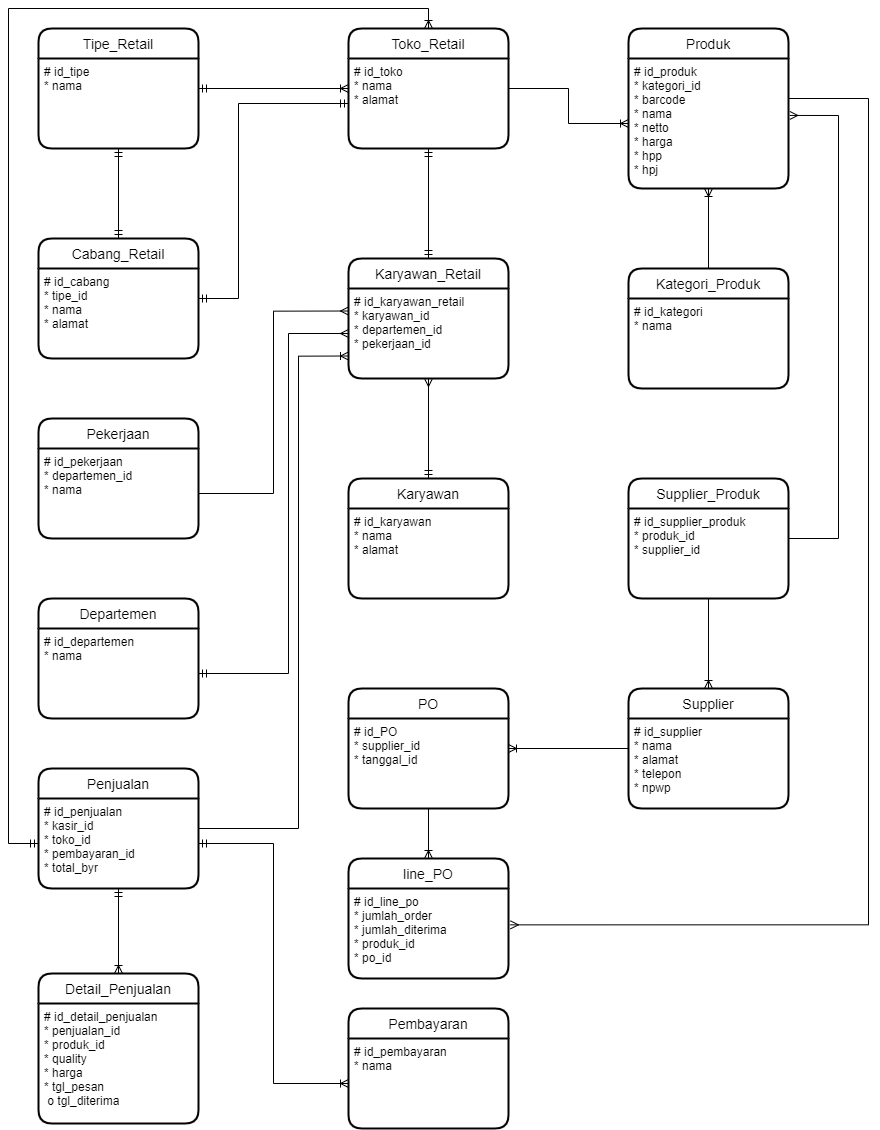

The diagram above was exported from draw.io. Its source (the exported page's mxGraphModel, read from the mxfile embedded in the PNG):
<mxGraphModel dx="2423" dy="2666" grid="1" gridSize="10" guides="1" tooltips="1" connect="1" arrows="1" fold="1" page="1" pageScale="1" pageWidth="827" pageHeight="1169" math="0" shadow="0">
  <root>
    <mxCell id="0" />
    <mxCell id="1" parent="0" />
    <mxCell id="g0pQiLxDxzkWZr6J0tca-1" style="edgeStyle=orthogonalEdgeStyle;rounded=0;orthogonalLoop=1;jettySize=auto;html=1;endArrow=ERoneToMany;endFill=0;" edge="1" parent="1" source="g0pQiLxDxzkWZr6J0tca-2" target="g0pQiLxDxzkWZr6J0tca-6">
      <mxGeometry relative="1" as="geometry" />
    </mxCell>
    <mxCell id="g0pQiLxDxzkWZr6J0tca-2" value="Toko_Retail" style="swimlane;childLayout=stackLayout;horizontal=1;startSize=30;horizontalStack=0;rounded=1;fontSize=14;fontStyle=0;strokeWidth=2;resizeParent=0;resizeLast=1;shadow=0;dashed=0;align=center;" vertex="1" parent="1">
      <mxGeometry x="1090" y="-470" width="160" height="120" as="geometry" />
    </mxCell>
    <mxCell id="g0pQiLxDxzkWZr6J0tca-3" value="# id_toko&#10;* nama&#10;* alamat" style="align=left;strokeColor=none;fillColor=none;spacingLeft=4;fontSize=12;verticalAlign=top;resizable=0;rotatable=0;part=1;" vertex="1" parent="g0pQiLxDxzkWZr6J0tca-2">
      <mxGeometry y="30" width="160" height="90" as="geometry" />
    </mxCell>
    <mxCell id="g0pQiLxDxzkWZr6J0tca-4" style="edgeStyle=orthogonalEdgeStyle;rounded=0;orthogonalLoop=1;jettySize=auto;html=1;entryX=1.012;entryY=0.404;entryDx=0;entryDy=0;startArrow=none;startFill=0;endArrow=ERmany;endFill=0;entryPerimeter=0;" edge="1" parent="1" source="g0pQiLxDxzkWZr6J0tca-5" target="g0pQiLxDxzkWZr6J0tca-23">
      <mxGeometry relative="1" as="geometry">
        <Array as="points">
          <mxPoint x="1610" y="-400" />
          <mxPoint x="1610" y="426" />
        </Array>
      </mxGeometry>
    </mxCell>
    <mxCell id="g0pQiLxDxzkWZr6J0tca-5" value="Produk" style="swimlane;childLayout=stackLayout;horizontal=1;startSize=30;horizontalStack=0;rounded=1;fontSize=14;fontStyle=0;strokeWidth=2;resizeParent=0;resizeLast=1;shadow=0;dashed=0;align=center;" vertex="1" parent="1">
      <mxGeometry x="1370" y="-470" width="160" height="160" as="geometry" />
    </mxCell>
    <mxCell id="g0pQiLxDxzkWZr6J0tca-6" value="# id_produk&#10;* kategori_id&#10;* barcode&#10;* nama&#10;* netto&#10;* harga&#10;* hpp&#10;* hpj&#10;" style="align=left;strokeColor=none;fillColor=none;spacingLeft=4;fontSize=12;verticalAlign=top;resizable=0;rotatable=0;part=1;" vertex="1" parent="g0pQiLxDxzkWZr6J0tca-5">
      <mxGeometry y="30" width="160" height="130" as="geometry" />
    </mxCell>
    <mxCell id="g0pQiLxDxzkWZr6J0tca-7" value="Kategori_Produk" style="swimlane;childLayout=stackLayout;horizontal=1;startSize=30;horizontalStack=0;rounded=1;fontSize=14;fontStyle=0;strokeWidth=2;resizeParent=0;resizeLast=1;shadow=0;dashed=0;align=center;" vertex="1" parent="1">
      <mxGeometry x="1370" y="-230" width="160" height="120" as="geometry" />
    </mxCell>
    <mxCell id="g0pQiLxDxzkWZr6J0tca-8" value="# id_kategori&#10;* nama" style="align=left;strokeColor=none;fillColor=none;spacingLeft=4;fontSize=12;verticalAlign=top;resizable=0;rotatable=0;part=1;" vertex="1" parent="g0pQiLxDxzkWZr6J0tca-7">
      <mxGeometry y="30" width="160" height="90" as="geometry" />
    </mxCell>
    <mxCell id="g0pQiLxDxzkWZr6J0tca-9" value="Karyawan_Retail" style="swimlane;childLayout=stackLayout;horizontal=1;startSize=30;horizontalStack=0;rounded=1;fontSize=14;fontStyle=0;strokeWidth=2;resizeParent=0;resizeLast=1;shadow=0;dashed=0;align=center;" vertex="1" parent="1">
      <mxGeometry x="1090" y="-240" width="160" height="120" as="geometry" />
    </mxCell>
    <mxCell id="g0pQiLxDxzkWZr6J0tca-10" value="# id_karyawan_retail&#10;* karyawan_id&#10;* departemen_id&#10;* pekerjaan_id" style="align=left;strokeColor=none;fillColor=none;spacingLeft=4;fontSize=12;verticalAlign=top;resizable=0;rotatable=0;part=1;" vertex="1" parent="g0pQiLxDxzkWZr6J0tca-9">
      <mxGeometry y="30" width="160" height="90" as="geometry" />
    </mxCell>
    <mxCell id="g0pQiLxDxzkWZr6J0tca-11" style="edgeStyle=orthogonalEdgeStyle;rounded=0;orthogonalLoop=1;jettySize=auto;html=1;startArrow=none;startFill=0;endArrow=ERmany;endFill=0;entryX=1.008;entryY=0.438;entryDx=0;entryDy=0;entryPerimeter=0;" edge="1" parent="1" source="g0pQiLxDxzkWZr6J0tca-12" target="g0pQiLxDxzkWZr6J0tca-6">
      <mxGeometry relative="1" as="geometry">
        <mxPoint x="1580" y="-380" as="targetPoint" />
        <Array as="points">
          <mxPoint x="1580" y="40" />
          <mxPoint x="1580" y="-383" />
        </Array>
      </mxGeometry>
    </mxCell>
    <mxCell id="g0pQiLxDxzkWZr6J0tca-12" value="Supplier_Produk" style="swimlane;childLayout=stackLayout;horizontal=1;startSize=30;horizontalStack=0;rounded=1;fontSize=14;fontStyle=0;strokeWidth=2;resizeParent=0;resizeLast=1;shadow=0;dashed=0;align=center;" vertex="1" parent="1">
      <mxGeometry x="1370" y="-20" width="160" height="120" as="geometry" />
    </mxCell>
    <mxCell id="g0pQiLxDxzkWZr6J0tca-13" value="# id_supplier_produk&#10;* produk_id&#10;* supplier_id" style="align=left;strokeColor=none;fillColor=none;spacingLeft=4;fontSize=12;verticalAlign=top;resizable=0;rotatable=0;part=1;" vertex="1" parent="g0pQiLxDxzkWZr6J0tca-12">
      <mxGeometry y="30" width="160" height="90" as="geometry" />
    </mxCell>
    <mxCell id="g0pQiLxDxzkWZr6J0tca-14" style="edgeStyle=orthogonalEdgeStyle;rounded=0;orthogonalLoop=1;jettySize=auto;html=1;startArrow=none;startFill=0;endArrow=ERoneToMany;endFill=0;" edge="1" parent="1" source="g0pQiLxDxzkWZr6J0tca-15">
      <mxGeometry relative="1" as="geometry">
        <mxPoint x="1250" y="250" as="targetPoint" />
      </mxGeometry>
    </mxCell>
    <mxCell id="g0pQiLxDxzkWZr6J0tca-15" value="Supplier" style="swimlane;childLayout=stackLayout;horizontal=1;startSize=30;horizontalStack=0;rounded=1;fontSize=14;fontStyle=0;strokeWidth=2;resizeParent=0;resizeLast=1;shadow=0;dashed=0;align=center;" vertex="1" parent="1">
      <mxGeometry x="1370" y="190" width="160" height="120" as="geometry" />
    </mxCell>
    <mxCell id="g0pQiLxDxzkWZr6J0tca-16" value="# id_supplier&#10;* nama&#10;* alamat&#10;* telepon&#10;* npwp" style="align=left;strokeColor=none;fillColor=none;spacingLeft=4;fontSize=12;verticalAlign=top;resizable=0;rotatable=0;part=1;" vertex="1" parent="g0pQiLxDxzkWZr6J0tca-15">
      <mxGeometry y="30" width="160" height="90" as="geometry" />
    </mxCell>
    <mxCell id="g0pQiLxDxzkWZr6J0tca-17" value="PO" style="swimlane;childLayout=stackLayout;horizontal=1;startSize=30;horizontalStack=0;rounded=1;fontSize=14;fontStyle=0;strokeWidth=2;resizeParent=0;resizeLast=1;shadow=0;dashed=0;align=center;" vertex="1" parent="1">
      <mxGeometry x="1090" y="190" width="160" height="120" as="geometry" />
    </mxCell>
    <mxCell id="g0pQiLxDxzkWZr6J0tca-18" value="# id_PO&#10;* supplier_id&#10;* tanggal_id&#10;" style="align=left;strokeColor=none;fillColor=none;spacingLeft=4;fontSize=12;verticalAlign=top;resizable=0;rotatable=0;part=1;" vertex="1" parent="g0pQiLxDxzkWZr6J0tca-17">
      <mxGeometry y="30" width="160" height="90" as="geometry" />
    </mxCell>
    <mxCell id="g0pQiLxDxzkWZr6J0tca-19" style="edgeStyle=orthogonalEdgeStyle;rounded=0;orthogonalLoop=1;jettySize=auto;html=1;endArrow=none;endFill=0;startArrow=ERoneToMany;startFill=0;" edge="1" parent="1" source="g0pQiLxDxzkWZr6J0tca-6" target="g0pQiLxDxzkWZr6J0tca-7">
      <mxGeometry relative="1" as="geometry" />
    </mxCell>
    <mxCell id="g0pQiLxDxzkWZr6J0tca-20" style="edgeStyle=orthogonalEdgeStyle;rounded=0;orthogonalLoop=1;jettySize=auto;html=1;entryX=0.5;entryY=0;entryDx=0;entryDy=0;startArrow=ERmandOne;startFill=0;endArrow=ERmandOne;endFill=0;" edge="1" parent="1" source="g0pQiLxDxzkWZr6J0tca-3" target="g0pQiLxDxzkWZr6J0tca-9">
      <mxGeometry relative="1" as="geometry" />
    </mxCell>
    <mxCell id="g0pQiLxDxzkWZr6J0tca-21" style="edgeStyle=orthogonalEdgeStyle;rounded=0;orthogonalLoop=1;jettySize=auto;html=1;entryX=0.5;entryY=0;entryDx=0;entryDy=0;startArrow=none;startFill=0;endArrow=ERoneToMany;endFill=0;" edge="1" parent="1" source="g0pQiLxDxzkWZr6J0tca-13" target="g0pQiLxDxzkWZr6J0tca-15">
      <mxGeometry relative="1" as="geometry" />
    </mxCell>
    <mxCell id="g0pQiLxDxzkWZr6J0tca-22" value="line_PO" style="swimlane;childLayout=stackLayout;horizontal=1;startSize=30;horizontalStack=0;rounded=1;fontSize=14;fontStyle=0;strokeWidth=2;resizeParent=0;resizeLast=1;shadow=0;dashed=0;align=center;" vertex="1" parent="1">
      <mxGeometry x="1090" y="360" width="160" height="120" as="geometry" />
    </mxCell>
    <mxCell id="g0pQiLxDxzkWZr6J0tca-23" value="# id_line_po&#10;* jumlah_order&#10;* jumlah_diterima&#10;* produk_id&#10;* po_id" style="align=left;strokeColor=none;fillColor=none;spacingLeft=4;fontSize=12;verticalAlign=top;resizable=0;rotatable=0;part=1;" vertex="1" parent="g0pQiLxDxzkWZr6J0tca-22">
      <mxGeometry y="30" width="160" height="90" as="geometry" />
    </mxCell>
    <mxCell id="g0pQiLxDxzkWZr6J0tca-24" style="edgeStyle=orthogonalEdgeStyle;rounded=0;orthogonalLoop=1;jettySize=auto;html=1;entryX=0;entryY=0.5;entryDx=0;entryDy=0;startArrow=ERmandOne;startFill=0;endArrow=ERoneToMany;endFill=0;" edge="1" parent="1" source="g0pQiLxDxzkWZr6J0tca-25" target="g0pQiLxDxzkWZr6J0tca-2">
      <mxGeometry relative="1" as="geometry" />
    </mxCell>
    <mxCell id="g0pQiLxDxzkWZr6J0tca-25" value="Tipe_Retail" style="swimlane;childLayout=stackLayout;horizontal=1;startSize=30;horizontalStack=0;rounded=1;fontSize=14;fontStyle=0;strokeWidth=2;resizeParent=0;resizeLast=1;shadow=0;dashed=0;align=center;" vertex="1" parent="1">
      <mxGeometry x="780" y="-470" width="160" height="120" as="geometry" />
    </mxCell>
    <mxCell id="g0pQiLxDxzkWZr6J0tca-26" value="# id_tipe&#10;* nama" style="align=left;strokeColor=none;fillColor=none;spacingLeft=4;fontSize=12;verticalAlign=top;resizable=0;rotatable=0;part=1;" vertex="1" parent="g0pQiLxDxzkWZr6J0tca-25">
      <mxGeometry y="30" width="160" height="90" as="geometry" />
    </mxCell>
    <mxCell id="g0pQiLxDxzkWZr6J0tca-27" style="edgeStyle=orthogonalEdgeStyle;rounded=0;orthogonalLoop=1;jettySize=auto;html=1;entryX=0;entryY=0.5;entryDx=0;entryDy=0;startArrow=ERmandOne;startFill=0;endArrow=ERmandOne;endFill=0;" edge="1" parent="1" source="g0pQiLxDxzkWZr6J0tca-28" target="g0pQiLxDxzkWZr6J0tca-3">
      <mxGeometry relative="1" as="geometry">
        <Array as="points">
          <mxPoint x="980" y="-200" />
          <mxPoint x="980" y="-395" />
        </Array>
      </mxGeometry>
    </mxCell>
    <mxCell id="g0pQiLxDxzkWZr6J0tca-28" value="Cabang_Retail" style="swimlane;childLayout=stackLayout;horizontal=1;startSize=30;horizontalStack=0;rounded=1;fontSize=14;fontStyle=0;strokeWidth=2;resizeParent=0;resizeLast=1;shadow=0;dashed=0;align=center;" vertex="1" parent="1">
      <mxGeometry x="780" y="-260" width="160" height="120" as="geometry" />
    </mxCell>
    <mxCell id="g0pQiLxDxzkWZr6J0tca-29" value="# id_cabang&#10;* tipe_id&#10;* nama&#10;* alamat" style="align=left;strokeColor=none;fillColor=none;spacingLeft=4;fontSize=12;verticalAlign=top;resizable=0;rotatable=0;part=1;" vertex="1" parent="g0pQiLxDxzkWZr6J0tca-28">
      <mxGeometry y="30" width="160" height="90" as="geometry" />
    </mxCell>
    <mxCell id="g0pQiLxDxzkWZr6J0tca-30" style="edgeStyle=orthogonalEdgeStyle;rounded=0;orthogonalLoop=1;jettySize=auto;html=1;entryX=0.5;entryY=0;entryDx=0;entryDy=0;startArrow=ERmandOne;startFill=0;endArrow=ERmandOne;endFill=0;" edge="1" parent="1" source="g0pQiLxDxzkWZr6J0tca-26" target="g0pQiLxDxzkWZr6J0tca-28">
      <mxGeometry relative="1" as="geometry" />
    </mxCell>
    <mxCell id="g0pQiLxDxzkWZr6J0tca-31" style="edgeStyle=orthogonalEdgeStyle;rounded=0;orthogonalLoop=1;jettySize=auto;html=1;entryX=0.5;entryY=1;entryDx=0;entryDy=0;startArrow=ERmandOne;startFill=0;endArrow=ERmany;endFill=0;" edge="1" parent="1" source="g0pQiLxDxzkWZr6J0tca-32" target="g0pQiLxDxzkWZr6J0tca-10">
      <mxGeometry relative="1" as="geometry" />
    </mxCell>
    <mxCell id="g0pQiLxDxzkWZr6J0tca-32" value="Karyawan" style="swimlane;childLayout=stackLayout;horizontal=1;startSize=30;horizontalStack=0;rounded=1;fontSize=14;fontStyle=0;strokeWidth=2;resizeParent=0;resizeLast=1;shadow=0;dashed=0;align=center;" vertex="1" parent="1">
      <mxGeometry x="1090" y="-20" width="160" height="120" as="geometry" />
    </mxCell>
    <mxCell id="g0pQiLxDxzkWZr6J0tca-33" value="# id_karyawan&#10;* nama&#10;* alamat" style="align=left;strokeColor=none;fillColor=none;spacingLeft=4;fontSize=12;verticalAlign=top;resizable=0;rotatable=0;part=1;" vertex="1" parent="g0pQiLxDxzkWZr6J0tca-32">
      <mxGeometry y="30" width="160" height="90" as="geometry" />
    </mxCell>
    <mxCell id="g0pQiLxDxzkWZr6J0tca-34" value="Pekerjaan" style="swimlane;childLayout=stackLayout;horizontal=1;startSize=30;horizontalStack=0;rounded=1;fontSize=14;fontStyle=0;strokeWidth=2;resizeParent=0;resizeLast=1;shadow=0;dashed=0;align=center;" vertex="1" parent="1">
      <mxGeometry x="780" y="-80" width="160" height="120" as="geometry" />
    </mxCell>
    <mxCell id="g0pQiLxDxzkWZr6J0tca-35" value="# id_pekerjaan&#10;* departemen_id&#10;* nama" style="align=left;strokeColor=none;fillColor=none;spacingLeft=4;fontSize=12;verticalAlign=top;resizable=0;rotatable=0;part=1;" vertex="1" parent="g0pQiLxDxzkWZr6J0tca-34">
      <mxGeometry y="30" width="160" height="90" as="geometry" />
    </mxCell>
    <mxCell id="g0pQiLxDxzkWZr6J0tca-36" value="Departemen" style="swimlane;childLayout=stackLayout;horizontal=1;startSize=30;horizontalStack=0;rounded=1;fontSize=14;fontStyle=0;strokeWidth=2;resizeParent=0;resizeLast=1;shadow=0;dashed=0;align=center;" vertex="1" parent="1">
      <mxGeometry x="780" y="100" width="160" height="120" as="geometry" />
    </mxCell>
    <mxCell id="g0pQiLxDxzkWZr6J0tca-37" value="# id_departemen&#10;* nama" style="align=left;strokeColor=none;fillColor=none;spacingLeft=4;fontSize=12;verticalAlign=top;resizable=0;rotatable=0;part=1;" vertex="1" parent="g0pQiLxDxzkWZr6J0tca-36">
      <mxGeometry y="30" width="160" height="90" as="geometry" />
    </mxCell>
    <mxCell id="g0pQiLxDxzkWZr6J0tca-38" style="edgeStyle=orthogonalEdgeStyle;rounded=0;orthogonalLoop=1;jettySize=auto;html=1;exitX=1;exitY=0.5;exitDx=0;exitDy=0;startArrow=none;startFill=0;endArrow=ERmany;endFill=0;entryX=0;entryY=0.25;entryDx=0;entryDy=0;" edge="1" parent="1" source="g0pQiLxDxzkWZr6J0tca-35" target="g0pQiLxDxzkWZr6J0tca-10">
      <mxGeometry relative="1" as="geometry">
        <mxPoint x="960" y="-10.000000000000227" as="targetPoint" />
      </mxGeometry>
    </mxCell>
    <mxCell id="g0pQiLxDxzkWZr6J0tca-39" style="edgeStyle=orthogonalEdgeStyle;rounded=0;orthogonalLoop=1;jettySize=auto;html=1;entryX=0;entryY=0.5;entryDx=0;entryDy=0;startArrow=ERmandOne;startFill=0;endArrow=ERmany;endFill=0;" edge="1" parent="1" source="g0pQiLxDxzkWZr6J0tca-37" target="g0pQiLxDxzkWZr6J0tca-10">
      <mxGeometry relative="1" as="geometry">
        <Array as="points">
          <mxPoint x="1030" y="175" />
          <mxPoint x="1030" y="-165" />
        </Array>
      </mxGeometry>
    </mxCell>
    <mxCell id="g0pQiLxDxzkWZr6J0tca-40" style="edgeStyle=orthogonalEdgeStyle;rounded=0;orthogonalLoop=1;jettySize=auto;html=1;entryX=0.5;entryY=0;entryDx=0;entryDy=0;startArrow=none;startFill=0;endArrow=ERoneToMany;endFill=0;" edge="1" parent="1" source="g0pQiLxDxzkWZr6J0tca-18" target="g0pQiLxDxzkWZr6J0tca-22">
      <mxGeometry relative="1" as="geometry" />
    </mxCell>
    <mxCell id="Wu262_sOyaJ-0507h_uB-3" style="edgeStyle=orthogonalEdgeStyle;rounded=0;orthogonalLoop=1;jettySize=auto;html=1;entryX=0;entryY=0.75;entryDx=0;entryDy=0;startArrow=none;startFill=0;endArrow=ERoneToMany;endFill=0;" edge="1" parent="1" source="Wu262_sOyaJ-0507h_uB-1" target="g0pQiLxDxzkWZr6J0tca-10">
      <mxGeometry relative="1" as="geometry">
        <Array as="points">
          <mxPoint x="1040" y="330" />
          <mxPoint x="1040" y="-142" />
        </Array>
      </mxGeometry>
    </mxCell>
    <mxCell id="Wu262_sOyaJ-0507h_uB-1" value="Penjualan" style="swimlane;childLayout=stackLayout;horizontal=1;startSize=30;horizontalStack=0;rounded=1;fontSize=14;fontStyle=0;strokeWidth=2;resizeParent=0;resizeLast=1;shadow=0;dashed=0;align=center;" vertex="1" parent="1">
      <mxGeometry x="780" y="270" width="160" height="120" as="geometry" />
    </mxCell>
    <mxCell id="Wu262_sOyaJ-0507h_uB-2" value="# id_penjualan&#10;* kasir_id&#10;* toko_id&#10;* pembayaran_id&#10;* total_byr&#10;" style="align=left;strokeColor=none;fillColor=none;spacingLeft=4;fontSize=12;verticalAlign=top;resizable=0;rotatable=0;part=1;" vertex="1" parent="Wu262_sOyaJ-0507h_uB-1">
      <mxGeometry y="30" width="160" height="90" as="geometry" />
    </mxCell>
    <mxCell id="Wu262_sOyaJ-0507h_uB-4" style="edgeStyle=orthogonalEdgeStyle;rounded=0;orthogonalLoop=1;jettySize=auto;html=1;entryX=0.5;entryY=0;entryDx=0;entryDy=0;startArrow=ERmandOne;startFill=0;endArrow=ERoneToMany;endFill=0;" edge="1" parent="1" source="Wu262_sOyaJ-0507h_uB-2" target="g0pQiLxDxzkWZr6J0tca-2">
      <mxGeometry relative="1" as="geometry">
        <Array as="points">
          <mxPoint x="750" y="345" />
          <mxPoint x="750" y="-490" />
          <mxPoint x="1170" y="-490" />
        </Array>
      </mxGeometry>
    </mxCell>
    <mxCell id="Wu262_sOyaJ-0507h_uB-5" value="Detail_Penjualan" style="swimlane;childLayout=stackLayout;horizontal=1;startSize=30;horizontalStack=0;rounded=1;fontSize=14;fontStyle=0;strokeWidth=2;resizeParent=0;resizeLast=1;shadow=0;dashed=0;align=center;" vertex="1" parent="1">
      <mxGeometry x="780" y="475" width="160" height="150" as="geometry" />
    </mxCell>
    <mxCell id="Wu262_sOyaJ-0507h_uB-6" value="# id_detail_penjualan&#10;* penjualan_id&#10;* produk_id&#10;* quality&#10;* harga&#10;* tgl_pesan&#10; o tgl_diterima&#10;" style="align=left;strokeColor=none;fillColor=none;spacingLeft=4;fontSize=12;verticalAlign=top;resizable=0;rotatable=0;part=1;" vertex="1" parent="Wu262_sOyaJ-0507h_uB-5">
      <mxGeometry y="30" width="160" height="120" as="geometry" />
    </mxCell>
    <mxCell id="Wu262_sOyaJ-0507h_uB-8" value="Pembayaran" style="swimlane;childLayout=stackLayout;horizontal=1;startSize=30;horizontalStack=0;rounded=1;fontSize=14;fontStyle=0;strokeWidth=2;resizeParent=0;resizeLast=1;shadow=0;dashed=0;align=center;" vertex="1" parent="1">
      <mxGeometry x="1090" y="510" width="160" height="120" as="geometry" />
    </mxCell>
    <mxCell id="Wu262_sOyaJ-0507h_uB-9" value="# id_pembayaran&#10;* nama" style="align=left;strokeColor=none;fillColor=none;spacingLeft=4;fontSize=12;verticalAlign=top;resizable=0;rotatable=0;part=1;" vertex="1" parent="Wu262_sOyaJ-0507h_uB-8">
      <mxGeometry y="30" width="160" height="90" as="geometry" />
    </mxCell>
    <mxCell id="Wu262_sOyaJ-0507h_uB-16" style="edgeStyle=orthogonalEdgeStyle;rounded=0;orthogonalLoop=1;jettySize=auto;html=1;entryX=0;entryY=0.5;entryDx=0;entryDy=0;startArrow=ERmandOne;startFill=0;endArrow=ERoneToMany;endFill=0;" edge="1" parent="1" source="Wu262_sOyaJ-0507h_uB-2" target="Wu262_sOyaJ-0507h_uB-9">
      <mxGeometry relative="1" as="geometry" />
    </mxCell>
    <mxCell id="Wu262_sOyaJ-0507h_uB-19" style="edgeStyle=orthogonalEdgeStyle;rounded=0;orthogonalLoop=1;jettySize=auto;html=1;exitX=0.5;exitY=1;exitDx=0;exitDy=0;entryX=0.5;entryY=0;entryDx=0;entryDy=0;startArrow=ERmandOne;startFill=0;endArrow=ERoneToMany;endFill=0;" edge="1" parent="1" source="Wu262_sOyaJ-0507h_uB-2" target="Wu262_sOyaJ-0507h_uB-5">
      <mxGeometry relative="1" as="geometry" />
    </mxCell>
  </root>
</mxGraphModel>